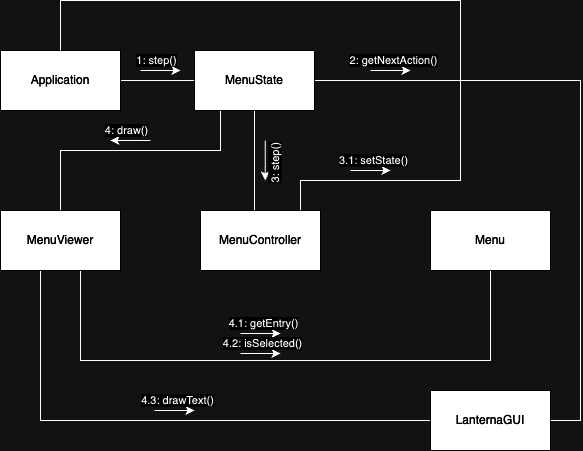

The diagram above was exported from draw.io. Its source (the exported page's mxGraphModel, read from the mxfile embedded in the PNG):
<mxGraphModel dx="1004" dy="695" grid="1" gridSize="10" guides="1" tooltips="1" connect="1" arrows="1" fold="1" page="1" pageScale="1" pageWidth="827" pageHeight="1169" math="0" shadow="0">
  <root>
    <mxCell id="0" />
    <mxCell id="1" parent="0" />
    <mxCell id="2" value="" style="edgeStyle=orthogonalEdgeStyle;rounded=0;orthogonalLoop=1;jettySize=auto;html=1;endArrow=none;endFill=0;" parent="1" source="3" target="7" edge="1">
      <mxGeometry relative="1" as="geometry" />
    </mxCell>
    <mxCell id="3" value="&lt;font color=&quot;#ffffff&quot;&gt;Application&lt;/font&gt;" style="rounded=0;whiteSpace=wrap;html=1;fillColor=#000000;strokeColor=#FFFFFF;" parent="1" vertex="1">
      <mxGeometry x="160" y="710" width="120" height="60" as="geometry" />
    </mxCell>
    <mxCell id="4" value="" style="edgeStyle=orthogonalEdgeStyle;rounded=0;orthogonalLoop=1;jettySize=auto;html=1;endArrow=none;endFill=0;" parent="1" source="7" target="14" edge="1">
      <mxGeometry relative="1" as="geometry">
        <mxPoint x="590" y="740" as="targetPoint" />
        <Array as="points">
          <mxPoint x="740" y="740" />
          <mxPoint x="740" y="1080" />
        </Array>
      </mxGeometry>
    </mxCell>
    <mxCell id="5" value="" style="edgeStyle=orthogonalEdgeStyle;rounded=0;orthogonalLoop=1;jettySize=auto;html=1;endArrow=none;endFill=0;" parent="1" source="7" target="9" edge="1">
      <mxGeometry relative="1" as="geometry">
        <Array as="points">
          <mxPoint x="414" y="830" />
          <mxPoint x="414" y="830" />
        </Array>
      </mxGeometry>
    </mxCell>
    <mxCell id="6" value="" style="edgeStyle=orthogonalEdgeStyle;rounded=0;orthogonalLoop=1;jettySize=auto;html=1;endArrow=none;endFill=0;" parent="1" source="7" target="12" edge="1">
      <mxGeometry relative="1" as="geometry">
        <Array as="points">
          <mxPoint x="380" y="810" />
          <mxPoint x="220" y="810" />
        </Array>
      </mxGeometry>
    </mxCell>
    <mxCell id="7" value="&lt;font color=&quot;#ffffff&quot;&gt;MenuState&lt;/font&gt;" style="rounded=0;whiteSpace=wrap;html=1;fillColor=#000000;strokeColor=#FFFFFF;" parent="1" vertex="1">
      <mxGeometry x="354" y="710" width="120" height="60" as="geometry" />
    </mxCell>
    <mxCell id="8" value="" style="edgeStyle=orthogonalEdgeStyle;rounded=0;orthogonalLoop=1;jettySize=auto;html=1;endArrow=none;endFill=0;" parent="1" source="9" target="3" edge="1">
      <mxGeometry x="-0.646" relative="1" as="geometry">
        <Array as="points">
          <mxPoint x="460" y="840" />
          <mxPoint x="620" y="840" />
          <mxPoint x="620" y="660" />
          <mxPoint x="220" y="660" />
        </Array>
        <mxPoint as="offset" />
      </mxGeometry>
    </mxCell>
    <mxCell id="9" value="&lt;font color=&quot;#ffffff&quot;&gt;MenuController&lt;/font&gt;" style="rounded=0;whiteSpace=wrap;html=1;fillColor=#000000;strokeColor=#FFFFFF;" parent="1" vertex="1">
      <mxGeometry x="360" y="870" width="120" height="60" as="geometry" />
    </mxCell>
    <mxCell id="10" value="" style="edgeStyle=orthogonalEdgeStyle;rounded=0;orthogonalLoop=1;jettySize=auto;html=1;endArrow=none;endFill=0;" parent="1" source="12" target="13" edge="1">
      <mxGeometry relative="1" as="geometry">
        <Array as="points">
          <mxPoint x="240" y="1020" />
          <mxPoint x="650" y="1020" />
        </Array>
      </mxGeometry>
    </mxCell>
    <mxCell id="11" value="" style="edgeStyle=orthogonalEdgeStyle;rounded=0;orthogonalLoop=1;jettySize=auto;html=1;endArrow=none;endFill=0;" parent="1" source="12" target="14" edge="1">
      <mxGeometry x="0.4194" relative="1" as="geometry">
        <Array as="points">
          <mxPoint x="200" y="1080" />
        </Array>
        <mxPoint as="offset" />
      </mxGeometry>
    </mxCell>
    <mxCell id="12" value="&lt;font color=&quot;#ffffff&quot;&gt;MenuViewer&lt;/font&gt;" style="rounded=0;whiteSpace=wrap;html=1;fillColor=#000000;strokeColor=#FFFFFF;" parent="1" vertex="1">
      <mxGeometry x="160" y="870" width="120" height="60" as="geometry" />
    </mxCell>
    <mxCell id="13" value="&lt;font color=&quot;#ffffff&quot;&gt;Menu&lt;/font&gt;" style="rounded=0;whiteSpace=wrap;html=1;fillColor=#000000;strokeColor=#FFFFFF;" parent="1" vertex="1">
      <mxGeometry x="590" y="870" width="120" height="60" as="geometry" />
    </mxCell>
    <mxCell id="14" value="&lt;font color=&quot;#ffffff&quot;&gt;LanternaGUI&lt;/font&gt;" style="rounded=0;whiteSpace=wrap;html=1;fillColor=#000000;strokeColor=#FFFFFF;" parent="1" vertex="1">
      <mxGeometry x="590" y="1050" width="120" height="60" as="geometry" />
    </mxCell>
    <mxCell id="15" value="&lt;span style=&quot;color: rgb(0, 0, 0); font-family: Helvetica; font-size: 11px; font-style: normal; font-variant-ligatures: normal; font-variant-caps: normal; font-weight: 400; letter-spacing: normal; orphans: 2; text-align: center; text-indent: 0px; text-transform: none; widows: 2; word-spacing: 0px; -webkit-text-stroke-width: 0px; background-color: rgb(255, 255, 255); text-decoration-thickness: initial; text-decoration-style: initial; text-decoration-color: initial; float: none; display: inline !important;&quot;&gt;1: step()&lt;/span&gt;" style="endArrow=classic;html=1;rounded=0;" parent="1" edge="1">
      <mxGeometry x="-0.2" y="10" width="50" height="50" relative="1" as="geometry">
        <mxPoint x="300" y="730" as="sourcePoint" />
        <mxPoint x="340" y="730" as="targetPoint" />
        <Array as="points">
          <mxPoint x="340" y="730" />
        </Array>
        <mxPoint as="offset" />
      </mxGeometry>
    </mxCell>
    <mxCell id="16" value="&lt;span style=&quot;color: rgb(0, 0, 0); font-family: Helvetica; font-size: 11px; font-style: normal; font-variant-ligatures: normal; font-variant-caps: normal; font-weight: 400; letter-spacing: normal; orphans: 2; text-align: center; text-indent: 0px; text-transform: none; widows: 2; word-spacing: 0px; -webkit-text-stroke-width: 0px; background-color: rgb(255, 255, 255); text-decoration-thickness: initial; text-decoration-style: initial; text-decoration-color: initial; float: none; display: inline !important;&quot;&gt;2: getNextAction()&lt;/span&gt;" style="endArrow=classic;html=1;rounded=0;" parent="1" edge="1">
      <mxGeometry x="0.1429" y="10" width="50" height="50" relative="1" as="geometry">
        <mxPoint x="530" y="730" as="sourcePoint" />
        <mxPoint x="570.0000000000002" y="730" as="targetPoint" />
        <mxPoint as="offset" />
      </mxGeometry>
    </mxCell>
    <mxCell id="17" value="&lt;span style=&quot;color: rgb(0, 0, 0); font-family: Helvetica; font-size: 11px; font-style: normal; font-variant-ligatures: normal; font-variant-caps: normal; font-weight: 400; letter-spacing: normal; orphans: 2; text-align: center; text-indent: 0px; text-transform: none; widows: 2; word-spacing: 0px; -webkit-text-stroke-width: 0px; background-color: rgb(255, 255, 255); text-decoration-thickness: initial; text-decoration-style: initial; text-decoration-color: initial; float: none; display: inline !important;&quot;&gt;3: step()&lt;/span&gt;" style="endArrow=classic;html=1;rounded=0;horizontal=0;" parent="1" edge="1">
      <mxGeometry x="0.1429" y="10" width="50" height="50" relative="1" as="geometry">
        <mxPoint x="424.71000000000004" y="800" as="sourcePoint" />
        <mxPoint x="424.71000000000004" y="840" as="targetPoint" />
        <mxPoint as="offset" />
      </mxGeometry>
    </mxCell>
    <mxCell id="18" value="&lt;span style=&quot;color: rgb(0, 0, 0); font-family: Helvetica; font-size: 11px; font-style: normal; font-variant-ligatures: normal; font-variant-caps: normal; font-weight: 400; letter-spacing: normal; orphans: 2; text-align: center; text-indent: 0px; text-transform: none; widows: 2; word-spacing: 0px; -webkit-text-stroke-width: 0px; background-color: rgb(255, 255, 255); text-decoration-thickness: initial; text-decoration-style: initial; text-decoration-color: initial; float: none; display: inline !important;&quot;&gt;3.1: setState()&lt;/span&gt;" style="endArrow=classic;html=1;rounded=0;" parent="1" edge="1">
      <mxGeometry x="0.1429" y="10" width="50" height="50" relative="1" as="geometry">
        <mxPoint x="510" y="830" as="sourcePoint" />
        <mxPoint x="550.0000000000002" y="830" as="targetPoint" />
        <mxPoint as="offset" />
      </mxGeometry>
    </mxCell>
    <mxCell id="20" value="&lt;span style=&quot;color: rgb(0, 0, 0); font-family: Helvetica; font-size: 11px; font-style: normal; font-variant-ligatures: normal; font-variant-caps: normal; font-weight: 400; letter-spacing: normal; orphans: 2; text-align: center; text-indent: 0px; text-transform: none; widows: 2; word-spacing: 0px; -webkit-text-stroke-width: 0px; background-color: rgb(255, 255, 255); text-decoration-thickness: initial; text-decoration-style: initial; text-decoration-color: initial; float: none; display: inline !important;&quot;&gt;4.1: getEntry()&lt;/span&gt;" style="endArrow=classic;html=1;rounded=0;" parent="1" edge="1">
      <mxGeometry x="0.1429" y="10" width="50" height="50" relative="1" as="geometry">
        <mxPoint x="400" y="993" as="sourcePoint" />
        <mxPoint x="440" y="993" as="targetPoint" />
        <mxPoint as="offset" />
      </mxGeometry>
    </mxCell>
    <mxCell id="21" value="&lt;span style=&quot;color: rgb(0, 0, 0); font-family: Helvetica; font-size: 11px; font-style: normal; font-variant-ligatures: normal; font-variant-caps: normal; font-weight: 400; letter-spacing: normal; orphans: 2; text-align: center; text-indent: 0px; text-transform: none; widows: 2; word-spacing: 0px; -webkit-text-stroke-width: 0px; background-color: rgb(255, 255, 255); text-decoration-thickness: initial; text-decoration-style: initial; text-decoration-color: initial; float: none; display: inline !important;&quot;&gt;4.2: isSelected()&lt;/span&gt;" style="endArrow=classic;html=1;rounded=0;" parent="1" edge="1">
      <mxGeometry x="0.1053" y="10" width="50" height="50" relative="1" as="geometry">
        <mxPoint x="400" y="1013.0000000000002" as="sourcePoint" />
        <mxPoint x="440" y="1013.0000000000002" as="targetPoint" />
        <mxPoint as="offset" />
      </mxGeometry>
    </mxCell>
    <mxCell id="22" value="&lt;span style=&quot;color: rgb(0, 0, 0); font-family: Helvetica; font-size: 11px; font-style: normal; font-variant-ligatures: normal; font-variant-caps: normal; font-weight: 400; letter-spacing: normal; orphans: 2; text-align: center; text-indent: 0px; text-transform: none; widows: 2; word-spacing: 0px; -webkit-text-stroke-width: 0px; background-color: rgb(255, 255, 255); text-decoration-thickness: initial; text-decoration-style: initial; text-decoration-color: initial; float: none; display: inline !important;&quot;&gt;4.3: drawText()&lt;/span&gt;" style="endArrow=classic;html=1;rounded=0;" parent="1" edge="1">
      <mxGeometry x="0.1429" y="10" width="50" height="50" relative="1" as="geometry">
        <mxPoint x="314" y="1069.9999999999998" as="sourcePoint" />
        <mxPoint x="354" y="1069.9999999999998" as="targetPoint" />
        <mxPoint as="offset" />
      </mxGeometry>
    </mxCell>
    <mxCell id="23" value="&lt;span style=&quot;color: rgb(0, 0, 0); font-family: Helvetica; font-size: 11px; font-style: normal; font-variant-ligatures: normal; font-variant-caps: normal; font-weight: 400; letter-spacing: normal; orphans: 2; text-align: center; text-indent: 0px; text-transform: none; widows: 2; word-spacing: 0px; -webkit-text-stroke-width: 0px; background-color: rgb(255, 255, 255); text-decoration-thickness: initial; text-decoration-style: initial; text-decoration-color: initial; float: none; display: inline !important;&quot;&gt;4: draw()&lt;/span&gt;" style="endArrow=none;html=1;rounded=0;endFill=0;startArrow=classic;startFill=1;" parent="1" edge="1">
      <mxGeometry x="-0.2" y="10" width="50" height="50" relative="1" as="geometry">
        <mxPoint x="270" y="800" as="sourcePoint" />
        <mxPoint x="310" y="800" as="targetPoint" />
        <Array as="points">
          <mxPoint x="310" y="800" />
        </Array>
        <mxPoint as="offset" />
      </mxGeometry>
    </mxCell>
  </root>
</mxGraphModel>